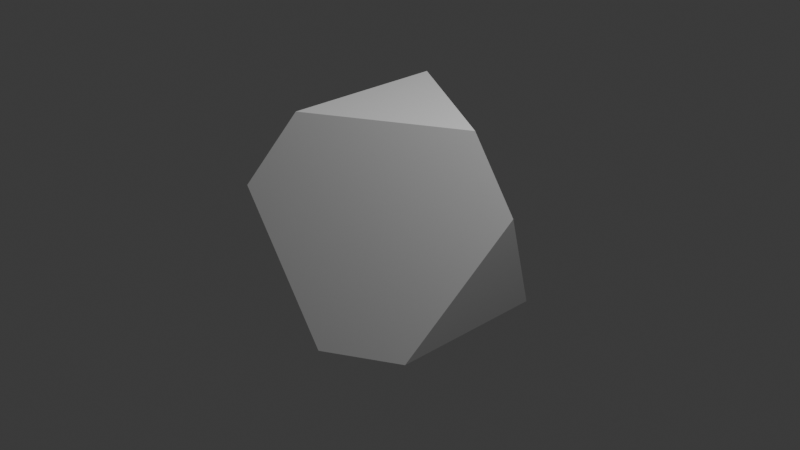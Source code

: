 # Source: base.blend  (saved by Blender 4.3.34; exported with 4.5.12 LTS)
import bpy
from mathutils import Matrix  # noqa: F401  (used for matrix-valued properties, if any)

bpy.ops.wm.read_factory_settings(use_empty=True)
scene = bpy.context.scene
scene.name = 'Scene'

# ---- collections
col_collection = bpy.data.collections.new('Collection'); scene.collection.children.link(col_collection)

# ---- world
world_world = bpy.data.worlds.new('World'); scene.world = world_world
world_world.use_nodes = True; world_world.node_tree.nodes.clear()
_N = world_world.node_tree.nodes; _L = world_world.node_tree.links
n0 = _N.new('ShaderNodeOutputWorld'); n0.name = 'World Output'; n0.location = (300, 300)
n1 = _N.new('ShaderNodeBackground'); n1.name = 'Background'; n1.location = (10, 300)
n1.inputs[0].default_value = (0.05088, 0.05088, 0.05088, 1.0)
_L.new(n1.outputs[0], n0.inputs[0])
n0.is_active_output = True
world_world.color = (0.05088, 0.05088, 0.05088)
world_world.sun_shadow_jitter_overblur = 0.0

# ---- cameras
cam_camera = bpy.data.cameras.new('Camera')
cam_camera.clip_end = 100.0
cam_camera.ortho_scale = 7.314

# ---- lights
light_light = bpy.data.lights.new('Light', 'POINT')
light_light.energy = 1000.0
light_light.shadow_soft_size = 0.1

# ---- meshes
me_solid_002 = bpy.data.meshes.new('Solid.002')
me_solid_002.from_pydata([(-0.2508, 0.4344, 0.6207), (-0.2508, -0.4344, 0.6207), (0.5016, 0.0, 0.6207), (0.7524, 0.0, 0.266), (0.5016, -0.4344, -0.4433), (0.5016, 0.4344, -0.4433), (0.1254, 0.6516, -0.4433), (-0.627, 0.2172, -0.4433), (-0.3762, 0.6516, 0.266), (-0.627, -0.2172, -0.4433), (0.1254, -0.6516, -0.4433), (-0.3762, -0.6516, 0.266)], [], [(0, 1, 2), (3, 4, 5), (6, 7, 8), (9, 10, 11), (0, 2, 3, 5, 6, 8), (1, 0, 8, 7, 9, 11), (2, 1, 11, 10, 4, 3), (5, 4, 10, 9, 7, 6)])
me_solid_002.update()

# ---- objects
ob_light = bpy.data.objects.new('Light', light_light)
ob_camera = bpy.data.objects.new('Camera', cam_camera)
ob_solid_002 = bpy.data.objects.new('Solid.002', me_solid_002)

# ---- transforms, parenting, visibility, modifiers, constraints
ob_light.location = (4.076, 1.005, 5.904)
ob_light.rotation_euler = (0.6503, 0.05522, 1.866)
ob_light.lock_rotations_4d = False
ob_light.empty_display_type = 'ARROWS'
ob_light.color = (0.0, 0.0, 0.0, 0.0)
ob_light.lineart.crease_threshold = 0.0
ob_camera.location = (7.359, -6.926, 4.958)
ob_camera.rotation_euler = (1.109, 0.0, 0.8149)
ob_camera.lock_rotations_4d = False
ob_camera.empty_display_type = 'ARROWS'
ob_camera.color = (0.0, 0.0, 0.0, 0.0)
ob_camera.display_type = 'WIRE'
ob_camera.lineart.crease_threshold = 0.0
ob_solid_002.location = (0.0, 0.0, 0.0)
ob_solid_002.scale = (2.0, 2.0, 2.0)

# ---- collection membership
col_collection.objects.link(ob_light)
col_collection.objects.link(ob_camera)
col_collection.objects.link(ob_solid_002)

# ---- scene / render settings (as saved in the file)
scene.camera = ob_camera
scene.frame_start = 1; scene.frame_end = 250; scene.frame_set(1)
scene.render.engine = 'BLENDER_EEVEE_NEXT'
bpy.context.view_layer.update()
